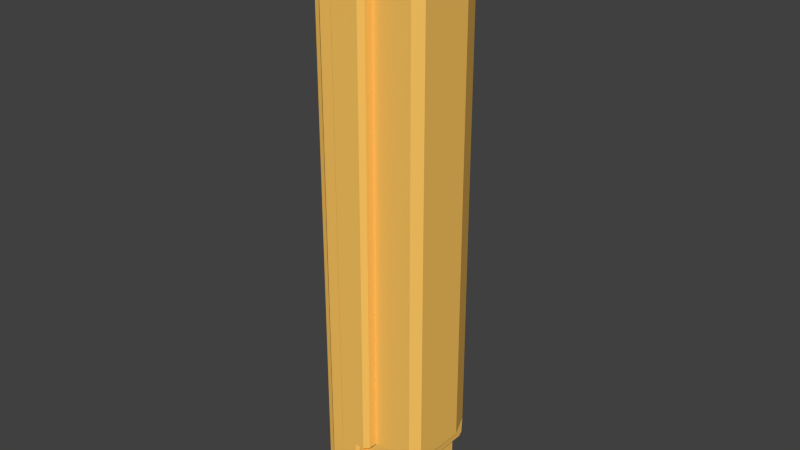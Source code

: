 # Source: Augurite.blend  (saved by Blender 2.76.0; exported with 4.5.12 LTS)
import bpy
from mathutils import Matrix  # noqa: F401  (used for matrix-valued properties, if any)

bpy.ops.wm.read_factory_settings(use_empty=True)
scene = bpy.context.scene
scene.name = 'Scene'

# ---- collections
col_collection_1 = bpy.data.collections.new('Collection 1'); scene.collection.children.link(col_collection_1)

# ---- materials (node trees are filled in below, after node groups)
mat_auguritecrystal = bpy.data.materials.new('AuguriteCrystal')
mat_auguritecrystal.alpha_threshold = 0.0
mat_auguritecrystal.use_transparent_shadow = False
mat_auguritecrystal.diffuse_color = (1.0, 0.575, 0.1217, 1.0)
mat_auguritecrystal.roughness = 0.5
mat_auguritecrystal.line_color = (0.0, 0.0, 0.0, 1.0)

# ---- material node trees

# ---- world
world_world = bpy.data.worlds.new('World'); scene.world = world_world
world_world.color = (0.05088, 0.05088, 0.05088)
world_world.use_sun_shadow = False
world_world.sun_shadow_jitter_overblur = 0.0
world_world.cycles.sampling_method = 'MANUAL'
world_world.cycles.sample_map_resolution = 256

# ---- meshes
me_cube = bpy.data.meshes.new('Cube')
me_cube.from_pydata([(0.6272, 1.682, 7.167), (1.544, 1.215, -6.473), (1.544, -1.0, -6.473), (-0.4467, 0.7168, 7.054), (-1.0, -1.0, 7.054), (-0.9378, -0.8848, -8.781), (-1.0, -1.0, -8.391), (1.171, 1.228, 7.183), (-0.4467, -1.0, 7.054), (0.0744, 0.5468, 7.551), (0.07173, 0.8083, 7.551), (-0.9378, 0.6973, -8.781), (1.823, 0.5703, -6.473), (-0.4467, 0.5703, 7.191), (1.544, 1.215, 7.177), (1.823, 0.5703, 7.191), (1.0, 1.682, 7.167), (-1.0, 0.7168, 7.054), (-0.4467, 1.123, 7.188), (-0.4467, -1.143, 7.191), (0.04061, 0.5703, 7.185), (-0.6272, 1.682, 7.054), (-0.5442, 1.825, 7.317), (0.6153, 1.825, 7.317), (1.159, 1.228, 7.418), (0.02866, 0.5703, 7.418), (1.144, 0.8363, 7.551), (0.02584, 0.8467, 7.418), (-1.401, -0.9061, -8.131), (-0.0724, -1.0, -8.373), (0.05644, -1.0, -6.473), (-1.401, -0.9061, 6.82), (1.0, 1.406, 7.167), (1.0, 1.682, 7.418), (0.5351, -1.143, 7.191), (0.4794, -1.143, -6.473), (-0.4467, -1.342, -6.473), (-0.4467, -1.342, 7.054), (-1.401, -0.9061, -8.601), (-0.1346, -0.8848, -8.781), (1.0, 1.406, 7.418), (0.6418, 1.685, 7.418), (1.159, 0.8762, 7.418), (1.171, 0.8762, 7.183), (0.02302, 1.123, 7.418), (0.02302, 1.123, 7.188), (-0.4467, 1.123, 7.054), (-1.004, -0.9061, -8.601), (-1.004, 0.686, -8.601), (0.8819, -1.0, -6.967), (1.0, -0.8819, -7.08), (1.516, -1.0, -6.938), (1.509, -0.8819, -7.056), (1.0, -0.8819, -8.373), (0.8819, -1.0, -8.373), (1.0, 0.6185, -7.08), (0.8832, 0.7867, -7.08), (0.8832, 0.7735, -8.373), (1.0, 0.6185, -8.373), (-0.02126, 0.7967, -8.373), (0.006864, 0.7378, -8.373), (-0.1225, 0.7396, -8.781), (-0.1065, 0.6716, -8.781), (0.8832, 1.682, -8.317), (0.8832, 1.608, -8.373), (-0.9158, 1.682, 7.054), (-1.0, 1.598, 7.054), (-1.301, 0.6464, 6.878), (-1.401, 0.5201, 6.82), (-1.301, 0.6464, -8.196), (-1.401, 0.5201, -8.131), (-1.401, 0.548, -8.601), (-1.299, 0.6508, -8.601), (-0.8439, -1.342, -8.352), (-0.9743, -1.226, -8.366), (-0.9743, -1.226, 7.054), (-0.8439, -1.342, 7.054), (0.3945, -1.485, 7.186), (0.519, -1.369, 7.188), (0.4654, -1.369, -6.473), (0.3419, -1.485, -6.473), (0.04039, -1.271, -6.473), (-0.03515, -1.342, -6.473), (-0.08272, -1.271, -8.36), (-0.1568, -1.342, -8.352), (-0.5255, 1.123, 7.054), (-0.6272, 1.225, 7.054), (-0.5382, 1.225, 7.418), (-0.4365, 1.123, 7.418), (0.1537, -0.6991, 7.191), (0.04061, -0.5861, 7.191), (0.02866, -0.5861, 7.418), (0.1417, -0.6991, 7.418), (1.823, -0.9256, -6.473), (1.605, -1.143, -6.473), (1.605, -1.143, 7.191), (1.823, -0.9256, 7.191), (1.533, -0.6332, 7.192), (1.467, -0.6991, 7.191), (1.469, 0.5856, 7.195), (1.533, 0.5044, 7.197), (1.521, 0.5044, 7.418), (1.457, 0.5856, 7.418), (-0.5442, 1.66, 7.418), (1.455, -0.6991, 7.418), (1.521, -0.6332, 7.418), (0.1814, -0.6543, 7.551), (0.0744, -0.5474, 7.551), (1.486, 0.4845, 7.551), (1.426, 0.5613, 7.551), (1.486, -0.592, 7.551), (1.424, -0.6543, 7.551), (0.5285, 1.682, -6.707), (0.6272, 1.682, -6.59), (1.0, 1.332, -6.978), (0.8832, 1.264, -7.08), (0.8832, 1.682, -7.08), (1.0, 1.682, -6.963), (0.6153, 1.825, -6.473), (0.5166, 1.825, -6.59), (1.509, 1.143, -7.056), (1.515, 1.229, -6.954), (-0.6272, 1.682, -6.599), (-0.5436, 1.682, -6.707), (-0.9158, 1.682, -8.317), (-0.4606, 1.825, -6.59), (-0.5442, 1.825, -6.482), (-1.0, 0.7168, -8.317), (-0.9262, 0.7267, -8.373), (-0.06787, 1.608, -8.373), (-0.06424, 1.682, -8.317), (-0.9261, 1.567, -8.373), (-1.0, 1.598, -8.317), (-0.8852, 1.608, -8.373), (-0.4467, -1.41, 7.117), (-0.3724, -1.485, 7.186), (-0.4467, -1.41, 7.187), (-0.3724, -1.485, -6.473), (-0.4467, -1.41, -6.473)], [], [(36, 37, 76, 73), (128, 131, 133, 129, 59), (15, 96, 93, 12), (1, 14, 15, 12), (127, 128, 11, 48), (22, 21, 103), (5, 11, 61, 62, 39), (2, 1, 12, 93), (8, 3, 17, 4), (99, 43, 42, 102), (95, 34, 35, 94), (3, 8, 19, 13), (29, 6, 5, 39), (25, 91, 107, 9), (23, 41, 0), (21, 86, 87, 103), (20, 90, 91, 25), (20, 45, 18, 13), (120, 52, 50, 55, 115), (69, 127, 48, 72), (1, 2, 51, 52, 120, 121), (42, 27, 10, 26), (15, 100, 97, 96), (112, 123, 125, 119), (108, 109, 9), (45, 20, 25, 27, 44), (85, 17, 3, 46), (32, 114, 117, 16), (22, 23, 118, 119, 125, 126), (29, 54, 49, 30), (82, 84, 83, 81), (6, 4, 31, 28), (4, 17, 67, 68, 31), (40, 24, 7, 32), (32, 16, 33, 40), (93, 94, 2), (37, 36, 138, 134), (77, 135, 137, 80), (34, 19, 136, 135, 77, 78), (2, 30, 49, 51), (35, 34, 78, 79), (8, 4, 75, 76, 37), (30, 35, 79, 81), (11, 5, 47, 48), (65, 124, 132, 66), (48, 47, 38, 71, 72), (6, 28, 38, 47), (28, 70, 71, 38), (56, 57, 64, 63, 116, 115), (41, 33, 16, 0), (18, 3, 13), (3, 18, 46), (103, 41, 23, 22), (43, 7, 24, 42), (5, 6, 47), (57, 58, 53, 54, 29, 60), (60, 29, 39, 62), (55, 50, 53, 58), (50, 52, 51, 49), (49, 54, 53, 50), (60, 59, 129, 64, 57), (57, 56, 55, 58), (14, 1, 121, 114, 7), (61, 59, 60, 62), (129, 130, 63, 64), (6, 29, 83, 84, 73, 74), (67, 69, 70, 68), (69, 72, 71, 70), (31, 68, 70, 28), (82, 36, 73, 84), (73, 76, 75, 74), (4, 6, 74, 75), (79, 80, 81), (79, 78, 77, 80), (36, 82, 81, 80, 137, 138), (30, 2, 94, 35), (17, 127, 69, 67), (18, 85, 46), (99, 100, 15), (86, 17, 85), (89, 92, 91, 90), (0, 113, 118, 23), (95, 96, 97), (95, 94, 93, 96), (29, 30, 81, 83), (26, 10, 9, 109), (92, 104, 111, 106), (97, 98, 89, 19, 34, 95), (99, 102, 101, 100), (89, 98, 104, 92), (7, 114, 32), (55, 56, 115), (104, 105, 110, 111), (91, 92, 106, 107), (27, 25, 9, 10), (105, 101, 108, 110), (101, 102, 109, 108), (102, 42, 26, 109), (24, 40, 33, 41, 103, 87, 88, 44, 27, 42), (85, 18, 45, 44, 88), (7, 43, 99, 15, 14), (86, 85, 88, 87), (17, 86, 21, 65, 66), (89, 90, 19), (19, 90, 20, 13), (97, 100, 101, 105), (104, 98, 97, 105), (111, 110, 108, 9, 107, 106), (115, 116, 117, 114), (116, 112, 113, 117), (112, 119, 118, 113), (114, 121, 120, 115), (113, 0, 16, 117), (122, 123, 124), (125, 123, 122, 126), (122, 21, 22, 126), (131, 128, 127, 132), (17, 66, 132, 127), (128, 59, 61, 11), (21, 122, 124, 65), (132, 124, 133, 131), (129, 133, 124, 130), (124, 123, 112, 116, 63, 130), (134, 135, 136), (137, 135, 134, 138), (19, 8, 37, 134, 136)])
_uv = me_cube.uv_layers.new(name='UVMap')
_uv.uv.foreach_set('vector', [0.7476, 0.7324, 0.7476, 0.001643, 0.7671, 0.001621, 0.7671, 0.8338, 0.4419, 0.8368, 0.4419, 0.8822, 0.4399, 0.8844, 0.3998, 0.8844, 0.3975, 0.8406, 0.3797, 0.001621, 0.453, 0.001706, 0.453, 0.7401, 0.3797, 0.74, 0.3474, 0.7403, 0.3474, 0.002658, 0.3797, 0.001621, 0.3797, 0.74, 0.6515, 0.02691, 0.6479, 0.0239, 0.6486, 0.001851, 0.6518, 0.01159, 0.9016, 0.7533, 0.9086, 0.7389, 0.9097, 0.7588, 0.7101, 0.743, 0.7101, 0.8285, 0.6701, 0.8308, 0.6693, 0.8271, 0.6707, 0.743, 0.1372, 0.8747, 0.2039, 0.9692, 0.1737, 0.951, 0.1286, 0.8872, 0.843, 0.9799, 0.843, 0.8871, 0.8702, 0.8871, 0.8702, 0.9799, 0.1885, 0.7679, 0.2035, 0.767, 0.2035, 0.7797, 0.1885, 0.78, 0.67, 0.001621, 0.7224, 0.001621, 0.7245, 0.7398, 0.6693, 0.7398, 0.02139, 0.7321, 0.1056, 0.7321, 0.1126, 0.7395, 0.02857, 0.7395, 0.5352, 0.835, 0.5806, 0.836, 0.5778, 0.8572, 0.5384, 0.8572, 0.5466, 0.9291, 0.5464, 0.8666, 0.553, 0.8687, 0.5532, 0.9278, 0.9985, 0.7595, 0.9916, 0.765, 0.9915, 0.7514, 0.9086, 0.7389, 0.931, 0.7389, 0.931, 0.7588, 0.9097, 0.7588, 0.5352, 0.9291, 0.5353, 0.8666, 0.5464, 0.8666, 0.5466, 0.9291, 0.08886, 0.7784, 0.08972, 0.7485, 0.1128, 0.7485, 0.1128, 0.7784, 0.2069, 0.8999, 0.2069, 0.7904, 0.2318, 0.7905, 0.2318, 0.8715, 0.2375, 0.9064, 0.6664, 0.03356, 0.6515, 0.02691, 0.6518, 0.01159, 0.6664, 0.01168, 0.3259, 0.8561, 0.3259, 0.9757, 0.3031, 0.9756, 0.2972, 0.9692, 0.2972, 0.8599, 0.3022, 0.8553, 0.6244, 0.9221, 0.6244, 0.8609, 0.6309, 0.8633, 0.6309, 0.9212, 0.001471, 0.7784, 0.01569, 0.7819, 0.01568, 0.8434, 0.001471, 0.8592, 0.6339, 0.9188, 0.6339, 0.8609, 0.6408, 0.8654, 0.6408, 0.9182, 0.4559, 0.8601, 0.4589, 0.8559, 0.5251, 0.8566, 0.5354, 0.959, 0.5352, 0.9291, 0.5466, 0.9291, 0.5466, 0.944, 0.5467, 0.959, 0.8469, 0.8652, 0.8702, 0.8871, 0.843, 0.8871, 0.843, 0.8652, 0.2299, 0.766, 0.2262, 0.001621, 0.2434, 0.002448, 0.2434, 0.766, 0.2691, 0.007113, 0.3259, 0.007099, 0.3259, 0.7524, 0.3211, 0.7587, 0.2732, 0.7587, 0.2691, 0.7529, 0.7736, 0.9462, 0.727, 0.9428, 0.7316, 0.867, 0.7736, 0.8433, 0.1157, 0.9341, 0.1157, 0.8329, 0.1208, 0.8327, 0.1208, 0.9344, 0.5806, 0.836, 0.5806, 0.001621, 0.6005, 0.01439, 0.6005, 0.822, 0.8702, 0.9799, 0.8702, 0.8871, 0.8849, 0.8909, 0.8898, 0.8977, 0.8898, 0.9748, 0.2299, 0.7795, 0.2208, 0.7797, 0.2207, 0.767, 0.2299, 0.766, 0.2299, 0.766, 0.2434, 0.766, 0.2434, 0.7795, 0.2299, 0.7795, 0.1286, 0.8872, 0.1305, 0.8706, 0.1372, 0.8747, 0.1223, 0.7321, 0.1223, 0.001622, 0.1257, 0.001621, 0.1257, 0.7355, 0.8227, 0.001664, 0.8603, 0.001621, 0.8603, 0.7395, 0.8253, 0.7395, 0.06461, 0.871, 0.1128, 0.871, 0.1128, 0.8854, 0.1091, 0.8894, 0.0715, 0.8894, 0.0654, 0.8832, 0.7009, 0.838, 0.7736, 0.8433, 0.7316, 0.867, 0.7007, 0.8631, 0.977, 0.001647, 0.977, 0.7401, 0.966, 0.7399, 0.966, 0.001621, 0.843, 0.9799, 0.8702, 0.9799, 0.8689, 0.9921, 0.8625, 0.9984, 0.843, 0.9984, 0.1947, 0.8253, 0.1741, 0.8333, 0.1678, 0.8232, 0.1872, 0.8133, 0.1157, 0.8294, 0.1157, 0.7439, 0.1244, 0.7428, 0.1244, 0.8288, 0.2506, 0.02134, 0.2506, 0.8521, 0.2463, 0.8521, 0.2463, 0.02132, 0.8422, 0.7428, 0.8422, 0.8289, 0.8227, 0.8289, 0.8227, 0.7503, 0.8277, 0.7447, 0.5806, 0.836, 0.6005, 0.822, 0.6005, 0.8474, 0.581, 0.8475, 0.4559, 0.8124, 0.5259, 0.8124, 0.5272, 0.8378, 0.4559, 0.8378, 0.7767, 0.9253, 0.8401, 0.9246, 0.84, 0.9697, 0.8373, 0.9737, 0.7766, 0.9737, 0.7767, 0.9511, 0.3269, 0.001627, 0.3445, 0.001621, 0.3445, 0.01517, 0.3262, 0.01518, 0.001471, 0.7394, 0.02139, 0.7321, 0.02857, 0.7395, 0.02139, 0.7321, 0.001471, 0.7394, 0.001471, 0.7321, 0.2862, 0.9474, 0.2874, 0.8833, 0.2943, 0.8847, 0.2943, 0.9474, 0.2035, 0.767, 0.2207, 0.767, 0.2208, 0.7797, 0.2035, 0.7797, 0.5778, 0.8572, 0.5806, 0.836, 0.581, 0.8475, 0.3531, 0.8393, 0.3474, 0.831, 0.3474, 0.7499, 0.3532, 0.7435, 0.4, 0.7435, 0.3961, 0.8374, 0.6693, 0.9276, 0.6694, 0.834, 0.6895, 0.8404, 0.6894, 0.9243, 0.7766, 0.9159, 0.7767, 0.835, 0.8401, 0.835, 0.84, 0.9159, 0.7257, 0.8729, 0.7009, 0.8698, 0.7007, 0.8631, 0.7316, 0.867, 0.7212, 0.743, 0.7212, 0.8189, 0.713, 0.8189, 0.713, 0.7491, 0.3961, 0.8374, 0.3975, 0.8406, 0.3998, 0.8844, 0.3531, 0.8844, 0.3531, 0.8393, 0.8401, 0.9246, 0.7767, 0.9253, 0.7766, 0.9159, 0.84, 0.9159, 0.8804, 0.7727, 0.867, 0.03513, 0.8679, 0.009096, 0.8929, 0.007229, 0.8986, 0.7726, 0.6895, 0.9281, 0.6694, 0.9309, 0.6693, 0.9276, 0.6894, 0.9243, 0.3998, 0.8844, 0.3996, 0.8884, 0.3531, 0.8884, 0.3531, 0.8844, 0.5937, 0.8605, 0.5937, 0.9106, 0.5804, 0.9101, 0.5769, 0.9061, 0.5769, 0.8689, 0.5826, 0.8619, 0.5322, 0.001621, 0.532, 0.8157, 0.5259, 0.8124, 0.5261, 0.004997, 0.532, 0.8157, 0.5322, 0.8376, 0.5272, 0.8378, 0.5259, 0.8124, 0.4561, 0.004979, 0.5261, 0.004997, 0.5259, 0.8124, 0.4559, 0.8124, 0.7274, 0.7324, 0.7476, 0.7324, 0.7671, 0.8338, 0.7334, 0.8339, 0.7671, 0.8338, 0.7671, 0.001621, 0.7736, 0.001812, 0.7736, 0.8348, 0.9631, 0.001676, 0.9631, 0.8358, 0.952, 0.8343, 0.952, 0.001621, 0.1678, 0.8232, 0.1691, 0.8142, 0.1872, 0.8133, 0.98, 0.7385, 0.9799, 0.001621, 0.9883, 0.001734, 0.9883, 0.7386, 0.2039, 0.7941, 0.188, 0.8077, 0.1872, 0.8133, 0.1691, 0.8142, 0.1967, 0.7904, 0.2019, 0.7911, 0.1947, 0.8253, 0.1372, 0.8747, 0.1305, 0.8706, 0.1741, 0.8333, 0.6476, 0.8576, 0.6515, 0.02691, 0.6664, 0.03356, 0.6626, 0.8483, 0.6147, 0.8708, 0.6213, 0.8666, 0.6213, 0.8708, 0.01882, 0.7775, 0.01569, 0.7819, 0.001471, 0.7784, 0.8519, 0.8597, 0.8702, 0.8871, 0.8469, 0.8652, 0.5738, 0.8674, 0.5626, 0.8668, 0.5628, 0.8605, 0.5739, 0.8611, 0.9915, 0.7514, 0.9912, 0.008028, 0.9983, 0.01435, 0.9985, 0.7595, 0.01215, 0.871, 0.001471, 0.8592, 0.01568, 0.8434, 0.934, 0.7389, 0.934, 0.001621, 0.9491, 0.001632, 0.9491, 0.7389, 0.3288, 0.9581, 0.3288, 0.8553, 0.342, 0.8553, 0.342, 0.9574, 0.4727, 0.841, 0.5252, 0.8424, 0.5251, 0.8566, 0.4589, 0.8559, 0.5626, 0.8668, 0.5628, 0.9377, 0.5564, 0.936, 0.5562, 0.8689, 0.01568, 0.8434, 0.01892, 0.847, 0.08331, 0.847, 0.1128, 0.871, 0.06461, 0.871, 0.01215, 0.871, 0.1885, 0.7679, 0.1885, 0.78, 0.1844, 0.78, 0.1843, 0.7681, 0.5738, 0.8674, 0.5739, 0.9384, 0.5628, 0.9377, 0.5626, 0.8668, 0.2207, 0.767, 0.2262, 0.001621, 0.2299, 0.766, 0.2318, 0.8715, 0.2375, 0.8806, 0.2375, 0.9064, 0.6924, 0.8464, 0.697, 0.8463, 0.6973, 0.8537, 0.6929, 0.8537, 0.5464, 0.8666, 0.5466, 0.8605, 0.5532, 0.8629, 0.553, 0.8687, 0.5466, 0.944, 0.5466, 0.9291, 0.5532, 0.9278, 0.5532, 0.9419, 0.1287, 0.78, 0.1844, 0.78, 0.1835, 0.7872, 0.1308, 0.7871, 0.1844, 0.78, 0.1885, 0.78, 0.1874, 0.7871, 0.1835, 0.7872, 0.1885, 0.78, 0.2035, 0.7797, 0.2016, 0.7869, 0.1874, 0.7871, 0.265, 0.8553, 0.2737, 0.8639, 0.2873, 0.8639, 0.2874, 0.8833, 0.2862, 0.9474, 0.2649, 0.9471, 0.2599, 0.9416, 0.2599, 0.9167, 0.2463, 0.9166, 0.2478, 0.8553, 0.6213, 0.8666, 0.6147, 0.8708, 0.6147, 0.8962, 0.6034, 0.8962, 0.6034, 0.8714, 0.03343, 0.7428, 0.03343, 0.7618, 0.01882, 0.7775, 0.001471, 0.7784, 0.01515, 0.7435, 0.6214, 0.8609, 0.6213, 0.8666, 0.6034, 0.8714, 0.6036, 0.8657, 0.8702, 0.8871, 0.8519, 0.8597, 0.8519, 0.835, 0.866, 0.835, 0.8702, 0.8395, 0.08331, 0.847, 0.08886, 0.8409, 0.1128, 0.871, 0.1128, 0.871, 0.08886, 0.8409, 0.08886, 0.7784, 0.1128, 0.7784, 0.1286, 0.7677, 0.1843, 0.7681, 0.1844, 0.78, 0.1287, 0.78, 0.6924, 0.8464, 0.6927, 0.8341, 0.6973, 0.834, 0.697, 0.8463, 0.4591, 0.9216, 0.456, 0.9182, 0.4559, 0.8601, 0.5251, 0.8566, 0.5252, 0.9157, 0.52, 0.9215, 0.6495, 0.8609, 0.6495, 0.8835, 0.6438, 0.8834, 0.6438, 0.8645, 0.3387, 0.7852, 0.3214, 0.765, 0.3262, 0.7587, 0.3445, 0.7789, 0.9915, 0.001621, 0.9985, 0.007945, 0.9983, 0.01435, 0.9912, 0.008028, 0.8929, 0.007229, 0.8679, 0.009096, 0.8683, 0.003598, 0.8986, 0.001621, 0.3262, 0.7587, 0.3262, 0.01518, 0.3445, 0.01517, 0.3445, 0.7789, 0.2648, 0.7592, 0.2689, 0.765, 0.2506, 0.8521, 0.2732, 0.7587, 0.2689, 0.765, 0.2648, 0.7592, 0.2691, 0.7529, 0.9088, 0.001621, 0.9086, 0.7389, 0.9016, 0.7533, 0.9018, 0.008127, 0.4419, 0.8822, 0.4419, 0.8368, 0.4455, 0.8363, 0.4455, 0.8839, 0.8198, 0.8317, 0.7766, 0.8317, 0.7766, 0.001624, 0.8198, 0.001621, 0.6479, 0.0239, 0.6034, 0.02363, 0.6086, 0.001621, 0.6486, 0.001851, 0.2648, 0.02134, 0.2648, 0.7592, 0.2506, 0.8521, 0.2506, 0.02134, 0.4455, 0.8839, 0.4413, 0.8884, 0.4399, 0.8844, 0.4419, 0.8822, 0.3998, 0.8844, 0.4399, 0.8844, 0.4413, 0.8884, 0.3996, 0.8884, 0.2506, 0.8521, 0.2689, 0.765, 0.3214, 0.765, 0.3387, 0.7852, 0.3387, 0.8521, 0.2923, 0.8521, 0.8641, 0.005463, 0.8603, 0.001621, 0.8641, 0.001679, 0.8603, 0.7395, 0.8603, 0.001621, 0.8641, 0.005463, 0.8641, 0.7396, 0.1126, 0.7395, 0.1056, 0.7321, 0.1223, 0.7321, 0.1257, 0.7355, 0.1257, 0.7393])
me_cube.materials.append(mat_auguritecrystal)
me_cube.use_remesh_preserve_volume = False
me_cube.use_remesh_preserve_attributes = False
me_cube.use_mirror_vertex_groups = False
me_cube.update()

# ---- objects
ob_auguritecrystal = bpy.data.objects.new('AuguriteCrystal', me_cube)

# ---- transforms, parenting, visibility, modifiers, constraints
ob_auguritecrystal.location = (0.0, 0.0, 0.0)
ob_auguritecrystal.lock_rotations_4d = False
ob_auguritecrystal.empty_display_type = 'ARROWS'
ob_auguritecrystal.lineart.crease_threshold = 0.0

# ---- collection membership
col_collection_1.objects.link(ob_auguritecrystal)

# ---- scene / render settings (as saved in the file)
scene.frame_start = 1; scene.frame_end = 250; scene.frame_set(1)
scene.render.engine = 'BLENDER_EEVEE_NEXT'
scene.render.resolution_percentage = 50
scene.render.dither_intensity = 0.0
scene.cycles.use_denoising = False
scene.cycles.samples = 10
scene.cycles.sampling_pattern = 'TABULATED_SOBOL'
scene.cycles.light_sampling_threshold = 0.0
scene.cycles.use_adaptive_sampling = False
scene.cycles.use_light_tree = False
scene.cycles.blur_glossy = 0.0
scene.cycles.volume_bounces = 1
scene.cycles.pixel_filter_type = 'GAUSSIAN'
scene.cycles.sample_clamp_indirect = 0.0
scene.view_settings.view_transform = 'Standard'
bpy.context.view_layer.update()

# ---- added for rendering (the .blend has no active camera and no usable light): camera, sun
cam_auto = bpy.data.cameras.new('AutoCamera')
cam_auto.lens = 50.0
cam_auto.sensor_width = 36.0
cam_auto.clip_end = 1000.0
ob_auto_camera = bpy.data.objects.new('AutoCamera', cam_auto)
scene.collection.objects.link(ob_auto_camera)
ob_auto_camera.location = (15.9148, -18.6747, 11.9484)
ob_auto_camera.rotation_euler = (1.09748, -7.21219e-08, 0.694738)
scene.camera = ob_auto_camera
light_auto_sun = bpy.data.lights.new('AutoSun', 'SUN')
light_auto_sun.energy = 3.0
light_auto_sun.angle = 0.0523599
ob_auto_sun = bpy.data.objects.new('AutoSun', light_auto_sun)
scene.collection.objects.link(ob_auto_sun)
ob_auto_sun.rotation_euler = (0.872665, 0.174533, 0.523599)
bpy.context.view_layer.update()
